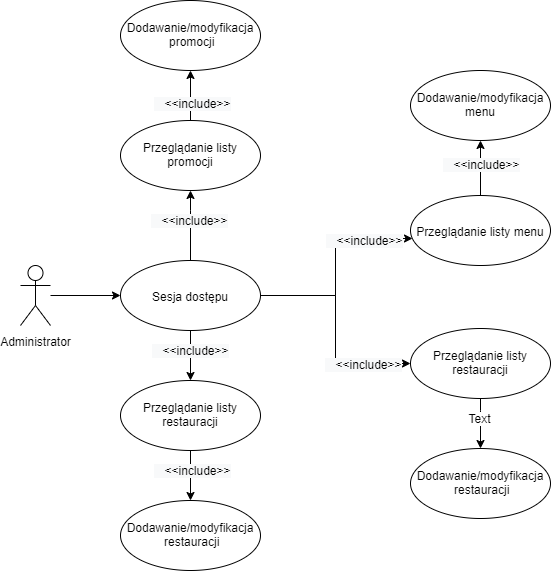

The diagram above was exported from draw.io. Its source (the exported page's mxGraphModel, read from the mxfile embedded in the PNG):
<mxGraphModel dx="742" dy="747" grid="1" gridSize="10" guides="1" tooltips="1" connect="1" arrows="1" fold="1" page="1" pageScale="1" pageWidth="827" pageHeight="1169" math="0" shadow="0">
  <root>
    <mxCell id="0" />
    <mxCell id="1" parent="0" />
    <mxCell id="hyu31FWN7ruk96gWcXnM-5" style="edgeStyle=orthogonalEdgeStyle;rounded=0;orthogonalLoop=1;jettySize=auto;html=1;entryX=0;entryY=0.5;entryDx=0;entryDy=0;" parent="1" source="hyu31FWN7ruk96gWcXnM-1" target="hyu31FWN7ruk96gWcXnM-4" edge="1">
      <mxGeometry relative="1" as="geometry" />
    </mxCell>
    <mxCell id="hyu31FWN7ruk96gWcXnM-1" value="Administrator" style="shape=umlActor;verticalLabelPosition=bottom;labelBackgroundColor=#ffffff;verticalAlign=top;html=1;" parent="1" vertex="1">
      <mxGeometry x="70" y="365" width="30" height="60" as="geometry" />
    </mxCell>
    <mxCell id="sNzaWua8rWKLUbqp3oBK-4" style="edgeStyle=orthogonalEdgeStyle;rounded=0;orthogonalLoop=1;jettySize=auto;html=1;exitX=0.5;exitY=1;exitDx=0;exitDy=0;" edge="1" parent="1" source="hyu31FWN7ruk96gWcXnM-4" target="hyu31FWN7ruk96gWcXnM-6">
      <mxGeometry relative="1" as="geometry">
        <Array as="points">
          <mxPoint x="240" y="450" />
          <mxPoint x="240" y="450" />
        </Array>
      </mxGeometry>
    </mxCell>
    <mxCell id="sNzaWua8rWKLUbqp3oBK-14" value="&lt;span style=&quot;text-align: left ; background-color: rgb(248 , 249 , 250)&quot;&gt;&amp;nbsp; &amp;nbsp;&amp;lt;&amp;lt;include&amp;gt;&amp;gt;&lt;/span&gt;" style="text;html=1;align=center;verticalAlign=middle;resizable=0;points=[];labelBackgroundColor=#ffffff;" vertex="1" connectable="0" parent="sNzaWua8rWKLUbqp3oBK-4">
      <mxGeometry x="-0.1977" y="-2" relative="1" as="geometry">
        <mxPoint x="1" y="-2" as="offset" />
      </mxGeometry>
    </mxCell>
    <mxCell id="sNzaWua8rWKLUbqp3oBK-5" style="edgeStyle=orthogonalEdgeStyle;rounded=0;orthogonalLoop=1;jettySize=auto;html=1;exitX=0.5;exitY=0;exitDx=0;exitDy=0;" edge="1" parent="1" source="hyu31FWN7ruk96gWcXnM-4" target="hyu31FWN7ruk96gWcXnM-9">
      <mxGeometry relative="1" as="geometry">
        <Array as="points">
          <mxPoint x="240" y="310" />
          <mxPoint x="240" y="310" />
        </Array>
      </mxGeometry>
    </mxCell>
    <mxCell id="sNzaWua8rWKLUbqp3oBK-12" value="&lt;span style=&quot;text-align: left ; background-color: rgb(248 , 249 , 250)&quot;&gt;&amp;nbsp; &amp;nbsp;&amp;lt;&amp;lt;include&amp;gt;&amp;gt;&lt;/span&gt;" style="text;html=1;align=center;verticalAlign=middle;resizable=0;points=[];labelBackgroundColor=#ffffff;" vertex="1" connectable="0" parent="sNzaWua8rWKLUbqp3oBK-5">
      <mxGeometry x="0.4233" y="8" relative="1" as="geometry">
        <mxPoint x="6" y="8" as="offset" />
      </mxGeometry>
    </mxCell>
    <mxCell id="sNzaWua8rWKLUbqp3oBK-7" style="edgeStyle=orthogonalEdgeStyle;rounded=0;orthogonalLoop=1;jettySize=auto;html=1;exitX=1;exitY=0.5;exitDx=0;exitDy=0;entryX=0.014;entryY=0.614;entryDx=0;entryDy=0;entryPerimeter=0;" edge="1" parent="1" source="hyu31FWN7ruk96gWcXnM-4" target="hyu31FWN7ruk96gWcXnM-7">
      <mxGeometry relative="1" as="geometry" />
    </mxCell>
    <mxCell id="sNzaWua8rWKLUbqp3oBK-16" value="&lt;span style=&quot;text-align: left ; background-color: rgb(248 , 249 , 250)&quot;&gt;&amp;nbsp; &amp;nbsp;&amp;lt;&amp;lt;include&amp;gt;&amp;gt;&lt;/span&gt;" style="text;html=1;align=center;verticalAlign=middle;resizable=0;points=[];labelBackgroundColor=#ffffff;" vertex="1" connectable="0" parent="sNzaWua8rWKLUbqp3oBK-7">
      <mxGeometry x="0.5301" relative="1" as="geometry">
        <mxPoint as="offset" />
      </mxGeometry>
    </mxCell>
    <mxCell id="sNzaWua8rWKLUbqp3oBK-9" style="edgeStyle=orthogonalEdgeStyle;rounded=0;orthogonalLoop=1;jettySize=auto;html=1;" edge="1" parent="1" source="hyu31FWN7ruk96gWcXnM-4" target="hyu31FWN7ruk96gWcXnM-48">
      <mxGeometry relative="1" as="geometry" />
    </mxCell>
    <mxCell id="sNzaWua8rWKLUbqp3oBK-17" value="&lt;span style=&quot;text-align: left ; background-color: rgb(248 , 249 , 250)&quot;&gt;&amp;nbsp; &amp;nbsp;&amp;lt;&amp;lt;include&amp;gt;&amp;gt;&lt;/span&gt;" style="text;html=1;align=center;verticalAlign=middle;resizable=0;points=[];labelBackgroundColor=#ffffff;" vertex="1" connectable="0" parent="sNzaWua8rWKLUbqp3oBK-9">
      <mxGeometry x="0.5596" y="1" relative="1" as="geometry">
        <mxPoint as="offset" />
      </mxGeometry>
    </mxCell>
    <mxCell id="hyu31FWN7ruk96gWcXnM-4" value="Sesja dostępu" style="ellipse;whiteSpace=wrap;html=1;" parent="1" vertex="1">
      <mxGeometry x="170" y="360" width="140" height="70" as="geometry" />
    </mxCell>
    <mxCell id="sNzaWua8rWKLUbqp3oBK-3" style="edgeStyle=orthogonalEdgeStyle;rounded=0;orthogonalLoop=1;jettySize=auto;html=1;exitX=0.5;exitY=1;exitDx=0;exitDy=0;" edge="1" parent="1" source="hyu31FWN7ruk96gWcXnM-6" target="hyu31FWN7ruk96gWcXnM-44">
      <mxGeometry relative="1" as="geometry">
        <Array as="points">
          <mxPoint x="240" y="570" />
          <mxPoint x="240" y="570" />
        </Array>
      </mxGeometry>
    </mxCell>
    <mxCell id="sNzaWua8rWKLUbqp3oBK-15" value="&lt;span style=&quot;text-align: left ; background-color: rgb(248 , 249 , 250)&quot;&gt;&amp;nbsp; &amp;nbsp;&amp;lt;&amp;lt;include&amp;gt;&amp;gt;&lt;/span&gt;" style="text;html=1;align=center;verticalAlign=middle;resizable=0;points=[];labelBackgroundColor=#ffffff;" vertex="1" connectable="0" parent="sNzaWua8rWKLUbqp3oBK-3">
      <mxGeometry x="-0.1977" y="2" relative="1" as="geometry">
        <mxPoint x="-1" y="-2" as="offset" />
      </mxGeometry>
    </mxCell>
    <mxCell id="hyu31FWN7ruk96gWcXnM-6" value="Przeglądanie listy restauracji" style="ellipse;whiteSpace=wrap;html=1;" parent="1" vertex="1">
      <mxGeometry x="170" y="480" width="140" height="70" as="geometry" />
    </mxCell>
    <mxCell id="sNzaWua8rWKLUbqp3oBK-10" style="edgeStyle=orthogonalEdgeStyle;rounded=0;orthogonalLoop=1;jettySize=auto;html=1;entryX=0.5;entryY=1;entryDx=0;entryDy=0;" edge="1" parent="1" source="hyu31FWN7ruk96gWcXnM-7" target="hyu31FWN7ruk96gWcXnM-8">
      <mxGeometry relative="1" as="geometry" />
    </mxCell>
    <mxCell id="sNzaWua8rWKLUbqp3oBK-18" value="&lt;span style=&quot;text-align: left ; background-color: rgb(248 , 249 , 250)&quot;&gt;&amp;nbsp; &amp;nbsp;&amp;lt;&amp;lt;include&amp;gt;&amp;gt;&lt;/span&gt;" style="text;html=1;align=center;verticalAlign=middle;resizable=0;points=[];labelBackgroundColor=#ffffff;" vertex="1" connectable="0" parent="sNzaWua8rWKLUbqp3oBK-10">
      <mxGeometry x="0.2125" relative="1" as="geometry">
        <mxPoint as="offset" />
      </mxGeometry>
    </mxCell>
    <mxCell id="hyu31FWN7ruk96gWcXnM-7" value="Przeglądanie listy menu" style="ellipse;whiteSpace=wrap;html=1;" parent="1" vertex="1">
      <mxGeometry x="460" y="295" width="140" height="70" as="geometry" />
    </mxCell>
    <mxCell id="hyu31FWN7ruk96gWcXnM-8" value="Dodawanie/modyfikacja&lt;br&gt;menu" style="ellipse;whiteSpace=wrap;html=1;" parent="1" vertex="1">
      <mxGeometry x="460" y="170" width="140" height="70" as="geometry" />
    </mxCell>
    <mxCell id="sNzaWua8rWKLUbqp3oBK-6" style="edgeStyle=orthogonalEdgeStyle;rounded=0;orthogonalLoop=1;jettySize=auto;html=1;exitX=0.5;exitY=0;exitDx=0;exitDy=0;entryX=0.5;entryY=1;entryDx=0;entryDy=0;" edge="1" parent="1" source="hyu31FWN7ruk96gWcXnM-9" target="hyu31FWN7ruk96gWcXnM-32">
      <mxGeometry relative="1" as="geometry">
        <Array as="points">
          <mxPoint x="240" y="200" />
          <mxPoint x="240" y="200" />
        </Array>
      </mxGeometry>
    </mxCell>
    <mxCell id="sNzaWua8rWKLUbqp3oBK-13" value="&lt;span style=&quot;text-align: left ; background-color: rgb(248 , 249 , 250)&quot;&gt;&amp;nbsp; &amp;nbsp;&amp;lt;&amp;lt;include&amp;gt;&amp;gt;&lt;/span&gt;" style="text;html=1;align=center;verticalAlign=middle;resizable=0;points=[];labelBackgroundColor=#ffffff;" vertex="1" connectable="0" parent="sNzaWua8rWKLUbqp3oBK-6">
      <mxGeometry x="-0.1954" y="-1" relative="1" as="geometry">
        <mxPoint y="1" as="offset" />
      </mxGeometry>
    </mxCell>
    <mxCell id="hyu31FWN7ruk96gWcXnM-9" value="Przeglądanie listy promocji" style="ellipse;whiteSpace=wrap;html=1;" parent="1" vertex="1">
      <mxGeometry x="170" y="220" width="140" height="70" as="geometry" />
    </mxCell>
    <mxCell id="hyu31FWN7ruk96gWcXnM-32" value="Dodawanie/modyfikacja&lt;br&gt;&amp;nbsp;promocji" style="ellipse;whiteSpace=wrap;html=1;" parent="1" vertex="1">
      <mxGeometry x="170" y="100" width="140" height="70" as="geometry" />
    </mxCell>
    <mxCell id="hyu31FWN7ruk96gWcXnM-44" value="Dodawanie/modyfikacja&lt;br&gt;&amp;nbsp;restauracji" style="ellipse;whiteSpace=wrap;html=1;" parent="1" vertex="1">
      <mxGeometry x="170" y="600" width="140" height="70" as="geometry" />
    </mxCell>
    <mxCell id="sNzaWua8rWKLUbqp3oBK-11" style="edgeStyle=orthogonalEdgeStyle;rounded=0;orthogonalLoop=1;jettySize=auto;html=1;entryX=0.5;entryY=0;entryDx=0;entryDy=0;" edge="1" parent="1" source="hyu31FWN7ruk96gWcXnM-48" target="hyu31FWN7ruk96gWcXnM-52">
      <mxGeometry relative="1" as="geometry">
        <Array as="points">
          <mxPoint x="530" y="510" />
          <mxPoint x="530" y="510" />
        </Array>
      </mxGeometry>
    </mxCell>
    <mxCell id="sNzaWua8rWKLUbqp3oBK-19" value="Text" style="text;html=1;align=center;verticalAlign=middle;resizable=0;points=[];labelBackgroundColor=#ffffff;" vertex="1" connectable="0" parent="sNzaWua8rWKLUbqp3oBK-11">
      <mxGeometry x="-0.2836" y="-2" relative="1" as="geometry">
        <mxPoint as="offset" />
      </mxGeometry>
    </mxCell>
    <mxCell id="hyu31FWN7ruk96gWcXnM-48" value="Przeglądanie listy restauracji" style="ellipse;whiteSpace=wrap;html=1;" parent="1" vertex="1">
      <mxGeometry x="460" y="428" width="140" height="70" as="geometry" />
    </mxCell>
    <mxCell id="hyu31FWN7ruk96gWcXnM-52" value="Dodawanie/modyfikacja&lt;br&gt;&amp;nbsp;restauracji" style="ellipse;whiteSpace=wrap;html=1;" parent="1" vertex="1">
      <mxGeometry x="460" y="548" width="140" height="70" as="geometry" />
    </mxCell>
  </root>
</mxGraphModel>